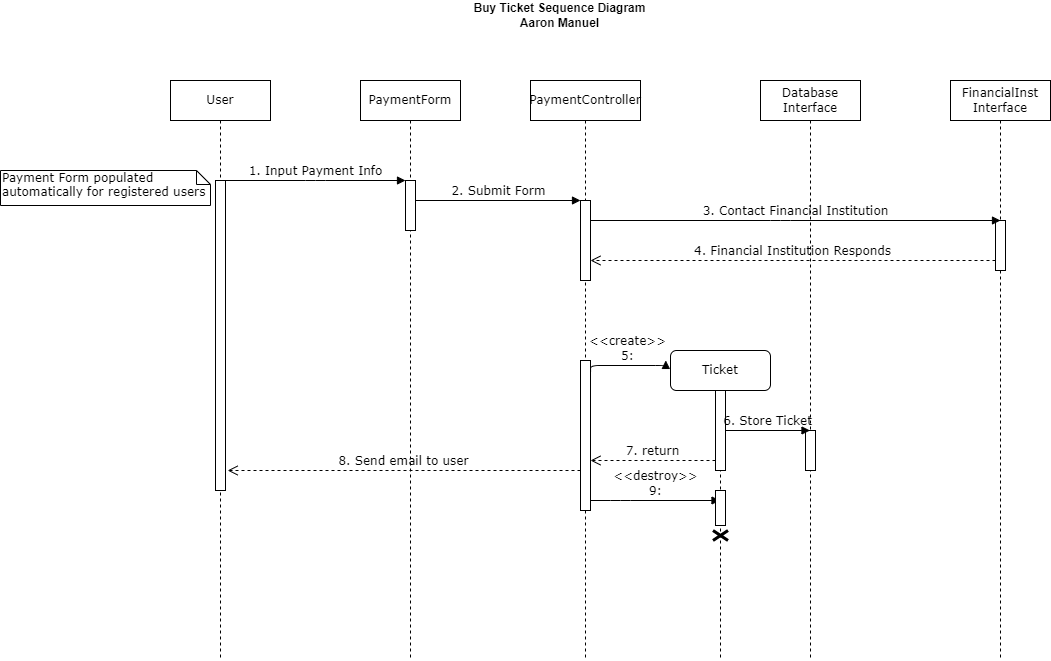

The diagram above was exported from draw.io. Its source (the exported page's mxGraphModel, read from the mxfile embedded in the PNG):
<mxGraphModel dx="2484" dy="771" grid="1" gridSize="10" guides="1" tooltips="1" connect="1" arrows="1" fold="1" page="1" pageScale="1" pageWidth="850" pageHeight="1100" math="0" shadow="0">
  <root>
    <mxCell id="0" />
    <mxCell id="1" parent="0" />
    <mxCell id="e-idvMyaj-RxYjv0C3Aj-26" value="PaymentForm" style="shape=umlLifeline;perimeter=lifelinePerimeter;whiteSpace=wrap;html=1;container=1;collapsible=0;recursiveResize=0;outlineConnect=0;rounded=0;shadow=0;comic=0;labelBackgroundColor=none;strokeWidth=1;fontFamily=Verdana;fontSize=12;align=center;" parent="1" vertex="1">
      <mxGeometry x="270" y="80" width="100" height="580" as="geometry" />
    </mxCell>
    <mxCell id="e-idvMyaj-RxYjv0C3Aj-27" value="" style="html=1;points=[];perimeter=orthogonalPerimeter;rounded=0;shadow=0;comic=0;labelBackgroundColor=none;strokeWidth=1;fontFamily=Verdana;fontSize=12;align=center;" parent="e-idvMyaj-RxYjv0C3Aj-26" vertex="1">
      <mxGeometry x="45" y="100" width="10" height="50" as="geometry" />
    </mxCell>
    <mxCell id="e-idvMyaj-RxYjv0C3Aj-28" value="PaymentController" style="shape=umlLifeline;perimeter=lifelinePerimeter;whiteSpace=wrap;html=1;container=1;collapsible=0;recursiveResize=0;outlineConnect=0;rounded=0;shadow=0;comic=0;labelBackgroundColor=none;strokeWidth=1;fontFamily=Verdana;fontSize=12;align=center;" parent="1" vertex="1">
      <mxGeometry x="440" y="80" width="110" height="580" as="geometry" />
    </mxCell>
    <mxCell id="e-idvMyaj-RxYjv0C3Aj-29" value="" style="html=1;points=[];perimeter=orthogonalPerimeter;rounded=0;shadow=0;comic=0;labelBackgroundColor=none;strokeWidth=1;fontFamily=Verdana;fontSize=12;align=center;" parent="e-idvMyaj-RxYjv0C3Aj-28" vertex="1">
      <mxGeometry x="50" y="120" width="10" height="80" as="geometry" />
    </mxCell>
    <mxCell id="e-idvMyaj-RxYjv0C3Aj-30" value="" style="html=1;points=[];perimeter=orthogonalPerimeter;rounded=0;shadow=0;comic=0;labelBackgroundColor=none;strokeWidth=1;fontFamily=Verdana;fontSize=12;align=center;" parent="e-idvMyaj-RxYjv0C3Aj-28" vertex="1">
      <mxGeometry x="50" y="280" width="10" height="150" as="geometry" />
    </mxCell>
    <mxCell id="e-idvMyaj-RxYjv0C3Aj-31" value="&amp;lt;&amp;lt;destroy&amp;gt;&amp;gt;&lt;br&gt;9:" style="html=1;verticalAlign=bottom;endArrow=block;labelBackgroundColor=none;fontFamily=Verdana;fontSize=12;edgeStyle=elbowEdgeStyle;elbow=vertical;" parent="e-idvMyaj-RxYjv0C3Aj-28" target="e-idvMyaj-RxYjv0C3Aj-45" edge="1">
      <mxGeometry relative="1" as="geometry">
        <mxPoint x="60" y="420" as="sourcePoint" />
        <mxPoint x="149.92999999999995" y="410" as="targetPoint" />
        <Array as="points">
          <mxPoint x="90" y="420" />
          <mxPoint x="80" y="410" />
        </Array>
      </mxGeometry>
    </mxCell>
    <mxCell id="e-idvMyaj-RxYjv0C3Aj-32" value="7. return" style="html=1;verticalAlign=bottom;endArrow=open;dashed=1;endSize=8;labelBackgroundColor=none;fontFamily=Verdana;fontSize=12;edgeStyle=elbowEdgeStyle;elbow=vertical;" parent="e-idvMyaj-RxYjv0C3Aj-28" source="e-idvMyaj-RxYjv0C3Aj-46" edge="1">
      <mxGeometry relative="1" as="geometry">
        <mxPoint x="60" y="380" as="targetPoint" />
        <Array as="points" />
        <mxPoint x="172.87" y="380" as="sourcePoint" />
      </mxGeometry>
    </mxCell>
    <mxCell id="e-idvMyaj-RxYjv0C3Aj-33" value="Database Interface" style="shape=umlLifeline;perimeter=lifelinePerimeter;whiteSpace=wrap;html=1;container=1;collapsible=0;recursiveResize=0;outlineConnect=0;rounded=0;shadow=0;comic=0;labelBackgroundColor=none;strokeWidth=1;fontFamily=Verdana;fontSize=12;align=center;" parent="1" vertex="1">
      <mxGeometry x="670" y="80" width="100" height="580" as="geometry" />
    </mxCell>
    <mxCell id="e-idvMyaj-RxYjv0C3Aj-34" value="" style="html=1;points=[];perimeter=orthogonalPerimeter;rounded=0;shadow=0;comic=0;labelBackgroundColor=none;strokeWidth=1;fontFamily=Verdana;fontSize=12;align=center;" parent="e-idvMyaj-RxYjv0C3Aj-33" vertex="1">
      <mxGeometry x="45" y="350" width="10" height="40" as="geometry" />
    </mxCell>
    <mxCell id="e-idvMyaj-RxYjv0C3Aj-35" value="FinancialInst&lt;br&gt;Interface" style="shape=umlLifeline;perimeter=lifelinePerimeter;whiteSpace=wrap;html=1;container=1;collapsible=0;recursiveResize=0;outlineConnect=0;rounded=0;shadow=0;comic=0;labelBackgroundColor=none;strokeWidth=1;fontFamily=Verdana;fontSize=12;align=center;" parent="1" vertex="1">
      <mxGeometry x="860" y="80" width="100" height="580" as="geometry" />
    </mxCell>
    <mxCell id="e-idvMyaj-RxYjv0C3Aj-36" value="" style="html=1;points=[];perimeter=orthogonalPerimeter;rounded=0;shadow=0;comic=0;labelBackgroundColor=none;strokeWidth=1;fontFamily=Verdana;fontSize=12;align=center;" parent="e-idvMyaj-RxYjv0C3Aj-35" vertex="1">
      <mxGeometry x="45" y="140" width="10" height="50" as="geometry" />
    </mxCell>
    <mxCell id="e-idvMyaj-RxYjv0C3Aj-37" value="User" style="shape=umlLifeline;perimeter=lifelinePerimeter;whiteSpace=wrap;html=1;container=1;collapsible=0;recursiveResize=0;outlineConnect=0;rounded=0;shadow=0;comic=0;labelBackgroundColor=none;strokeWidth=1;fontFamily=Verdana;fontSize=12;align=center;" parent="1" vertex="1">
      <mxGeometry x="80" y="80" width="100" height="580" as="geometry" />
    </mxCell>
    <mxCell id="e-idvMyaj-RxYjv0C3Aj-38" value="" style="html=1;points=[];perimeter=orthogonalPerimeter;rounded=0;shadow=0;comic=0;labelBackgroundColor=none;strokeWidth=1;fontFamily=Verdana;fontSize=12;align=center;" parent="e-idvMyaj-RxYjv0C3Aj-37" vertex="1">
      <mxGeometry x="45" y="100" width="10" height="310" as="geometry" />
    </mxCell>
    <mxCell id="e-idvMyaj-RxYjv0C3Aj-39" value="3. Contact Financial Institution" style="html=1;verticalAlign=bottom;endArrow=block;labelBackgroundColor=none;fontFamily=Verdana;fontSize=12;edgeStyle=elbowEdgeStyle;elbow=vertical;entryX=0.5;entryY=0;entryDx=0;entryDy=0;entryPerimeter=0;" parent="1" source="e-idvMyaj-RxYjv0C3Aj-29" target="e-idvMyaj-RxYjv0C3Aj-36" edge="1">
      <mxGeometry relative="1" as="geometry">
        <mxPoint x="500" y="230" as="sourcePoint" />
        <Array as="points">
          <mxPoint x="690" y="220" />
          <mxPoint x="490" y="230" />
        </Array>
        <mxPoint x="720" y="220" as="targetPoint" />
      </mxGeometry>
    </mxCell>
    <mxCell id="e-idvMyaj-RxYjv0C3Aj-40" value="4. Financial Institution Responds" style="html=1;verticalAlign=bottom;endArrow=open;dashed=1;endSize=8;labelBackgroundColor=none;fontFamily=Verdana;fontSize=12;edgeStyle=elbowEdgeStyle;elbow=vertical;" parent="1" source="e-idvMyaj-RxYjv0C3Aj-36" edge="1">
      <mxGeometry relative="1" as="geometry">
        <mxPoint x="500" y="260" as="targetPoint" />
        <Array as="points">
          <mxPoint x="670" y="260" />
          <mxPoint x="700" y="260" />
        </Array>
      </mxGeometry>
    </mxCell>
    <mxCell id="e-idvMyaj-RxYjv0C3Aj-41" value="8. Send email to user" style="html=1;verticalAlign=bottom;endArrow=open;dashed=1;endSize=8;labelBackgroundColor=none;fontFamily=Verdana;fontSize=12;edgeStyle=elbowEdgeStyle;elbow=vertical;entryX=1.213;entryY=0.938;entryDx=0;entryDy=0;entryPerimeter=0;" parent="1" target="e-idvMyaj-RxYjv0C3Aj-38" edge="1">
      <mxGeometry relative="1" as="geometry">
        <mxPoint x="140" y="470" as="targetPoint" />
        <Array as="points">
          <mxPoint x="460" y="470" />
        </Array>
        <mxPoint x="490" y="470" as="sourcePoint" />
      </mxGeometry>
    </mxCell>
    <mxCell id="e-idvMyaj-RxYjv0C3Aj-42" value="1. Input Payment Info" style="html=1;verticalAlign=bottom;endArrow=block;entryX=0;entryY=0;labelBackgroundColor=none;fontFamily=Verdana;fontSize=12;edgeStyle=elbowEdgeStyle;elbow=vertical;" parent="1" source="e-idvMyaj-RxYjv0C3Aj-38" target="e-idvMyaj-RxYjv0C3Aj-27" edge="1">
      <mxGeometry relative="1" as="geometry">
        <mxPoint x="220" y="190" as="sourcePoint" />
      </mxGeometry>
    </mxCell>
    <mxCell id="e-idvMyaj-RxYjv0C3Aj-43" value="2. Submit Form" style="html=1;verticalAlign=bottom;endArrow=block;entryX=0;entryY=0;labelBackgroundColor=none;fontFamily=Verdana;fontSize=12;edgeStyle=elbowEdgeStyle;elbow=vertical;" parent="1" source="e-idvMyaj-RxYjv0C3Aj-27" target="e-idvMyaj-RxYjv0C3Aj-29" edge="1">
      <mxGeometry relative="1" as="geometry">
        <mxPoint x="370" y="200" as="sourcePoint" />
      </mxGeometry>
    </mxCell>
    <mxCell id="e-idvMyaj-RxYjv0C3Aj-44" value="Payment Form populated automatically for registered users" style="shape=note;whiteSpace=wrap;html=1;size=14;verticalAlign=top;align=left;spacingTop=-6;rounded=0;shadow=0;comic=0;labelBackgroundColor=none;strokeWidth=1;fontFamily=Verdana;fontSize=12" parent="1" vertex="1">
      <mxGeometry x="-90" y="170" width="210" height="35" as="geometry" />
    </mxCell>
    <mxCell id="e-idvMyaj-RxYjv0C3Aj-45" value="Ticket" style="shape=umlLifeline;perimeter=lifelinePerimeter;whiteSpace=wrap;html=1;container=1;collapsible=0;recursiveResize=0;outlineConnect=0;rounded=1;shadow=0;comic=0;labelBackgroundColor=none;strokeWidth=1;fontFamily=Verdana;fontSize=12;align=center;" parent="1" vertex="1">
      <mxGeometry x="580" y="350" width="100" height="310" as="geometry" />
    </mxCell>
    <mxCell id="e-idvMyaj-RxYjv0C3Aj-46" value="" style="html=1;points=[];perimeter=orthogonalPerimeter;rounded=0;shadow=0;comic=0;labelBackgroundColor=none;strokeWidth=1;fontFamily=Verdana;fontSize=12;align=center;" parent="e-idvMyaj-RxYjv0C3Aj-45" vertex="1">
      <mxGeometry x="45" y="40" width="10" height="80" as="geometry" />
    </mxCell>
    <mxCell id="e-idvMyaj-RxYjv0C3Aj-47" value="" style="html=1;points=[];perimeter=orthogonalPerimeter;rounded=0;shadow=0;comic=0;labelBackgroundColor=none;strokeWidth=1;fontFamily=Verdana;fontSize=12;align=center;" parent="e-idvMyaj-RxYjv0C3Aj-45" vertex="1">
      <mxGeometry x="45" y="140" width="10" height="35" as="geometry" />
    </mxCell>
    <mxCell id="e-idvMyaj-RxYjv0C3Aj-48" value="" style="shape=umlDestroy;whiteSpace=wrap;html=1;strokeWidth=3;" parent="e-idvMyaj-RxYjv0C3Aj-45" vertex="1">
      <mxGeometry x="42.5" y="180" width="15" height="10" as="geometry" />
    </mxCell>
    <mxCell id="e-idvMyaj-RxYjv0C3Aj-49" value="&amp;lt;&amp;lt;create&amp;gt;&amp;gt;&lt;br&gt;5:" style="html=1;verticalAlign=bottom;endArrow=block;labelBackgroundColor=none;fontFamily=Verdana;fontSize=12;edgeStyle=elbowEdgeStyle;elbow=vertical;exitX=1.007;exitY=0.072;exitDx=0;exitDy=0;exitPerimeter=0;entryX=-0.047;entryY=0.032;entryDx=0;entryDy=0;entryPerimeter=0;" parent="1" source="e-idvMyaj-RxYjv0C3Aj-30" target="e-idvMyaj-RxYjv0C3Aj-45" edge="1">
      <mxGeometry relative="1" as="geometry">
        <mxPoint x="510" y="370" as="sourcePoint" />
        <mxPoint x="570" y="360" as="targetPoint" />
        <Array as="points" />
      </mxGeometry>
    </mxCell>
    <mxCell id="e-idvMyaj-RxYjv0C3Aj-50" value="6. Store Ticket" style="html=1;verticalAlign=bottom;endArrow=block;labelBackgroundColor=none;fontFamily=Verdana;fontSize=12;edgeStyle=elbowEdgeStyle;elbow=vertical;" parent="1" source="e-idvMyaj-RxYjv0C3Aj-46" target="e-idvMyaj-RxYjv0C3Aj-33" edge="1">
      <mxGeometry relative="1" as="geometry">
        <mxPoint x="625" y="460.0015384615385" as="sourcePoint" />
        <mxPoint x="710" y="458" as="targetPoint" />
        <Array as="points">
          <mxPoint x="680" y="430" />
        </Array>
      </mxGeometry>
    </mxCell>
    <mxCell id="N4dYLt7hUd3QNLHze2sM-1" value="&lt;b&gt;Buy Ticket Sequence Diagram&lt;br&gt;Aaron Manuel&lt;br&gt;&lt;/b&gt;" style="text;html=1;strokeColor=none;fillColor=none;align=center;verticalAlign=middle;whiteSpace=wrap;rounded=0;" vertex="1" parent="1">
      <mxGeometry x="370" width="199" height="30" as="geometry" />
    </mxCell>
  </root>
</mxGraphModel>